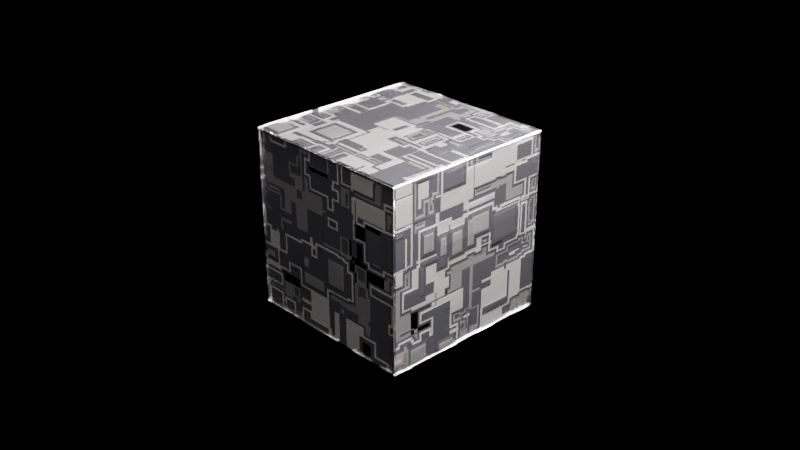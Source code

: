 # Source: scifi_greeble_1.blend  (saved by Blender 5.2.44; exported with 4.5.12 LTS)
import bpy
from mathutils import Matrix  # noqa: F401  (used for matrix-valued properties, if any)

bpy.ops.wm.read_factory_settings(use_empty=True)
scene = bpy.context.scene
scene.name = 'Scene'

# ---- collections
col_collection = bpy.data.collections.new('Collection'); scene.collection.children.link(col_collection)

# ---- materials (node trees are filled in below, after node groups)
mat_scifi_greeble_1 = bpy.data.materials.new('SciFi Greeble 1')
mat_scifi_greeble_1.displacement_method = 'BOTH'
mat_scifi_greeble_1.alpha_threshold = 0.0
mat_scifi_greeble_1.use_backface_culling_lightprobe_volume = False
mat_scifi_greeble_1.roughness = 0.5
mat_scifi_greeble_1.line_color = (0.0, 0.0, 0.0, 1.0)

# ---- node groups
ng_nodegroup = bpy.data.node_groups.new('NodeGroup', 'ShaderNodeTree')
_s = ng_nodegroup.interface.new_socket(name='BSDF', in_out='OUTPUT', socket_type='NodeSocketShader')
_s = ng_nodegroup.interface.new_socket(name='Displacement', in_out='OUTPUT', socket_type='NodeSocketVector')
_s = ng_nodegroup.interface.new_socket(name='Color1', in_out='INPUT', socket_type='NodeSocketColor')
_s.default_value = (0.1335, 0.05112, 0.01184, 1.0)
_s.description = 'Color of the first reference brick'
_s = ng_nodegroup.interface.new_socket(name='Color2', in_out='INPUT', socket_type='NodeSocketColor')
_s.default_value = (0.4793, 0.1714, 0.0331, 1.0)
_s.description = 'Color of the second reference brick'
_s = ng_nodegroup.interface.new_socket(name='Color3', in_out='INPUT', socket_type='NodeSocketColor')
_s.description = 'Color of the area between bricks'
_s = ng_nodegroup.interface.new_socket(name='Metallic', in_out='INPUT', socket_type='NodeSocketFloat')
_s.subtype = 'FACTOR'
_s.default_value = 1.0
_s.min_value = 0.0
_s.max_value = 1.0
_s.description = 'Blends between a dielectric and metallic material model. At 0.0 the material consists of a diffuse or transmissive base layer, with a specular reflection layer on top. A value of 1.0 gives a fully specular reflection tinted with the base color, without diffuse reflection or transmission'
_s = ng_nodegroup.interface.new_socket(name='Roughness', in_out='INPUT', socket_type='NodeSocketFloat')
_s.subtype = 'FACTOR'
_s.default_value = 0.2
_s.min_value = 0.0
_s.max_value = 1.0
_s.description = 'Specifies microfacet roughness of the surface for specular reflection and transmission (0.0 is a perfect mirror reflection, 1.0 is completely rough)'
_s = ng_nodegroup.interface.new_socket(name='Texture Scale', in_out='INPUT', socket_type='NodeSocketFloat')
_s.default_value = 37.0
_s.min_value = -1000.0
_s.max_value = 1000.0
_s = ng_nodegroup.interface.new_socket(name='Displacement Scale', in_out='INPUT', socket_type='NodeSocketFloat')
_s.default_value = 0.01
_s.min_value = 0.0
_s.max_value = 1000.0
_s.description = 'Increase or decrease the amount of displacement'
_N = ng_nodegroup.nodes; _L = ng_nodegroup.links
n0 = _N.new('ShaderNodeBsdfPrincipled'); n0.name = 'Principled BSDF'; n0.location = (1064, 169)
n0.inputs[10].default_value = 0.005
n1 = _N.new('ShaderNodeMapping'); n1.name = 'Mapping'; n1.location = (-289, 117)
n2 = _N.new('ShaderNodeTexCoord'); n2.name = 'Texture Coordinate'; n2.location = (-486, 113)
n3 = _N.new('ShaderNodeTexBrick'); n3.name = 'Brick Texture'; n3.location = (259, 110)
n3.width = 180
n3.squash_frequency = 1
n3.offset = 0.0
n3.squash = 0.33
n3.inputs[4].default_value = 0.99
n3.inputs[5].default_value = 0.002
n3.inputs[6].default_value = 0.01
n3.inputs[7].default_value = 0.5
n3.inputs[8].default_value = 0.19
n4 = _N.new('ShaderNodeTexVoronoi'); n4.name = 'Voronoi Texture'; n4.location = (54, -316)
n4.width = 160
n4.voronoi_dimensions = '4D'
n4.distance = 'CHEBYCHEV'
n4.feature = 'F2'
n5 = _N.new('ShaderNodeDisplacement'); n5.name = 'Displacement'; n5.location = (979, -332)
n5.inputs[1].default_value = 1.0
n6 = _N.new('ShaderNodeMapRange'); n6.name = 'Map Range'; n6.location = (730, -318)
n6.interpolation_type = 'SMOOTHSTEP'
n6.inputs[4].default_value = -1.0
n7 = _N.new('NodeGroupOutput'); n7.name = 'Group Output'; n7.location = (1514, -141)
n8 = _N.new('NodeGroupInput'); n8.name = 'Group Input'; n8.location = (12, -53)
n9 = _N.new('NodeGroupInput'); n9.name = 'Group Input.001'; n9.location = (-222, -493)
n10 = _N.new('NodeGroupInput'); n10.name = 'Group Input.002'; n10.location = (738, -572)
n11 = _N.new('NodeGroupInput'); n11.name = 'Group Input.003'; n11.location = (785, 23)
_L.new(n2.outputs[2], n1.inputs[0])
_L.new(n3.outputs[0], n0.inputs[0])
_L.new(n4.outputs[0], n3.inputs[0])
_L.new(n1.outputs[0], n4.inputs[0])
_L.new(n4.outputs[0], n6.inputs[0])
_L.new(n6.outputs[0], n5.inputs[0])
_L.new(n5.outputs[0], n7.inputs[1])
_L.new(n0.outputs[0], n7.inputs[0])
_L.new(n8.outputs[0], n3.inputs[1])
_L.new(n8.outputs[1], n3.inputs[2])
_L.new(n8.outputs[2], n3.inputs[3])
_L.new(n9.outputs[5], n4.inputs[2])
_L.new(n10.outputs[6], n5.inputs[2])
_L.new(n11.outputs[4], n0.inputs[2])
_L.new(n11.outputs[3], n0.inputs[1])
n7.is_active_output = True

# ---- material node trees
mat_scifi_greeble_1.use_nodes = True; mat_scifi_greeble_1.node_tree.nodes.clear()
_N = mat_scifi_greeble_1.node_tree.nodes; _L = mat_scifi_greeble_1.node_tree.links
n0 = _N.new('ShaderNodeOutputMaterial'); n0.name = 'Material Output'; n0.location = (868, 151)
n1 = _N.new('ShaderNodeGroup'); n1.name = 'Group'; n1.location = (509, 131)
n1.label = 'ScFi Greeble 1'
n1.node_tree = ng_nodegroup
n1.inputs[0].default_value = (1.0, 0.9517, 0.8841, 1.0)
n1.inputs[1].default_value = (0.08896, 0.08487, 0.09547, 1.0)
n1.inputs[2].default_value = (0.0, 0.0, 0.0, 1.0)
n1.inputs[3].default_value = 1.0
n1.inputs[4].default_value = 0.2
n1.inputs[5].default_value = 15.8
n1.inputs[6].default_value = 0.02
_L.new(n1.outputs[0], n0.inputs[0])
_L.new(n1.outputs[1], n0.inputs[2])
n0.is_active_output = True

# ---- world
world_world = bpy.data.worlds.new('World'); scene.world = world_world
world_world.use_nodes = True; world_world.node_tree.nodes.clear()
_N = world_world.node_tree.nodes; _L = world_world.node_tree.links
n0 = _N.new('ShaderNodeOutputWorld'); n0.name = 'World Output'; n0.location = (200, 100)
n1 = _N.new('ShaderNodeBackground'); n1.name = 'Background'; n1.location = (-200, 100)
n1.inputs[0].default_value = (0.0, 0.0, 0.0, 1.0)
_L.new(n1.outputs[0], n0.inputs[0])
n0.is_active_output = True
world_world.color = (0.05088, 0.05088, 0.05088)
world_world.sun_shadow_jitter_overblur = 0.0

# ---- cameras
cam_camera = bpy.data.cameras.new('Camera')
cam_camera.clip_end = 100.0
cam_camera.ortho_scale = 7.314

# ---- lights
light_light = bpy.data.lights.new('Light', 'AREA')
light_light.exposure = 8.168
light_light.energy = 1635.0
light_light.shadow_soft_size = 0.1
light_light.shape = 'RECTANGLE'
light_light.size = 1.88
light_light.size_y = 1.355

# ---- meshes
me_cube = bpy.data.meshes.new('Cube')
me_cube.from_pydata([(1.0, 1.0, 1.0), (1.0, 1.0, -1.0), (1.0, -1.0, 1.0), (1.0, -1.0, -1.0), (-1.0, 1.0, 1.0), (-1.0, 1.0, -1.0), (-1.0, -1.0, 1.0), (-1.0, -1.0, -1.0)], [], [(0, 4, 6, 2), (3, 2, 6, 7), (7, 6, 4, 5), (5, 1, 3, 7), (1, 0, 2, 3), (5, 4, 0, 1)])
_uv = me_cube.uv_layers.new(name='UVMap')
_uv.uv.foreach_set('vector', [1.0, 0.3333, 1.0, 0.6667, 0.6667, 0.6667, 0.6667, 0.3333, 0.6667, 6.614e-10, 0.6667, 0.3333, 0.3333, 0.3333, 0.3333, -1.457e-08, 0.6667, 0.3333, 0.6667, -1.37e-08, 1.0, 3.067e-08, 1.0, 0.3333, 0.3333, 0.0, 0.3333, 0.3333, 0.0, 0.3333, 2.98e-08, 0.0, 0.3333, 0.6667, 3.975e-09, 0.6667, 2.914e-08, 0.3333, 0.3333, 0.3333, 0.6667, 0.6667, 0.3333, 0.6667, 0.3333, 0.3333, 0.6667, 0.3333])
me_cube.materials.append(mat_scifi_greeble_1)
me_cube.use_mirror_vertex_groups = False
me_cube.update()

# ---- objects
ob_cube = bpy.data.objects.new('Cube', me_cube)
ob_light = bpy.data.objects.new('Light', light_light)
ob_camera = bpy.data.objects.new('Camera', cam_camera)

# ---- transforms, parenting, visibility, modifiers, constraints
ob_cube.location = (0.0, 0.0, 0.0)
ob_cube.lock_rotations_4d = False
ob_cube.empty_display_type = 'ARROWS'
ob_cube.lineart.crease_threshold = 0.0
_m = ob_cube.modifiers.new('Bevel', 'BEVEL')
_m.width = 0.02
_m.width_pct = 0.02
_m.segments = 6
_m = ob_cube.modifiers.new('Subdivision', 'SUBSURF')
_m.levels = 3
_m.render_levels = 3
ob_light.location = (4.076, 1.005, 5.904)
ob_light.rotation_euler = (0.6503, 0.05522, 1.866)
ob_light.scale = (9.286, 9.286, 9.286)
ob_light.lock_rotations_4d = False
ob_light.empty_display_type = 'ARROWS'
ob_light.color = (0.0, 0.0, 0.0, 0.0)
ob_light.lineart.crease_threshold = 0.0
ob_camera.location = (7.359, -6.926, 4.958)
ob_camera.rotation_euler = (1.109, 0.0, 0.8149)
ob_camera.lock_rotations_4d = False
ob_camera.empty_display_type = 'ARROWS'
ob_camera.color = (0.0, 0.0, 0.0, 0.0)
ob_camera.display_type = 'WIRE'
ob_camera.lineart.crease_threshold = 0.0

# ---- collection membership
col_collection.objects.link(ob_cube)
col_collection.objects.link(ob_light)
col_collection.objects.link(ob_camera)

# ---- scene / render settings (as saved in the file)
scene.camera = ob_camera
scene.frame_start = 1; scene.frame_end = 250; scene.frame_set(1)
scene.render.engine = 'CYCLES'
scene.render.bake_bias = 0.0
scene.render.bake_samples = 0
scene.render.compositor_device = 'GPU'
scene.eevee.use_volume_custom_range = False
scene.eevee.fast_gi_thickness_near = 0.1
scene.eevee.fast_gi_thickness_far = 0.0
scene.eevee.ray_tracing_options.screen_trace_thickness = 0.1
bpy.context.view_layer.update()

